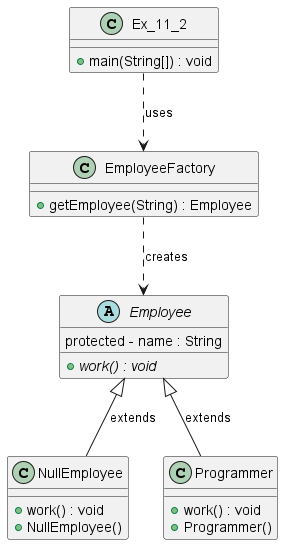

The diagram above was rendered by PlantUML. Its source (embedded in the PNG):
@startuml diagram_11_2

class Ex_11_2 {
    +main(String[]) : void
}

abstract class Employee {
    protected - name : String
    {abstract} +work() : void
}

class EmployeeFactory {
    +getEmployee(String) : Employee
}

class NullEmployee {
    +work() : void
    +NullEmployee()
}

class Programmer {
    +work() : void
    +Programmer()
}

Ex_11_2 ..> EmployeeFactory : uses

EmployeeFactory ..> Employee : creates

Employee <|-- NullEmployee : extends
Employee <|-- Programmer : extends

@enduml